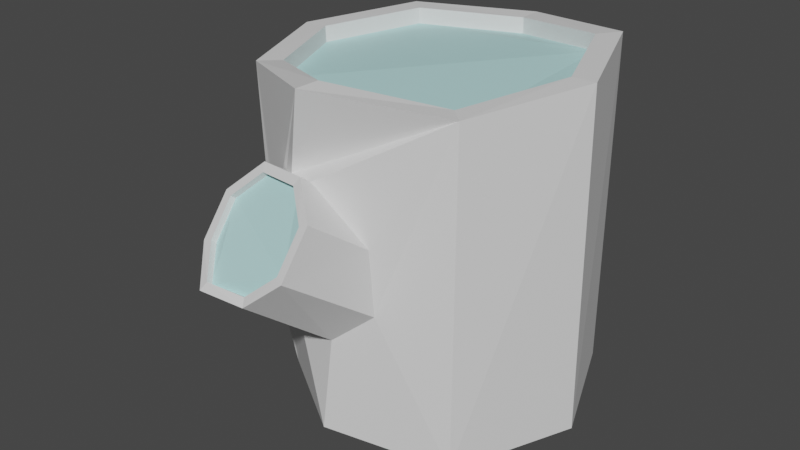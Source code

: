 # Source: B_Log.blend  (saved by Blender 4.0.36; exported with 4.5.12 LTS)
import bpy
from mathutils import Matrix  # noqa: F401  (used for matrix-valued properties, if any)

bpy.ops.wm.read_factory_settings(use_empty=True)
scene = bpy.context.scene
scene.name = 'Scene'

# ---- collections
col_collection = bpy.data.collections.new('Collection'); scene.collection.children.link(col_collection)

# ---- materials (node trees are filled in below, after node groups)
mat_white = bpy.data.materials.new('White')
mat_white.use_transparent_shadow = False
mat_aquablue = bpy.data.materials.new('AquaBlue')
mat_aquablue.use_transparent_shadow = False

# ---- material node trees
mat_white.use_nodes = True; mat_white.node_tree.nodes.clear()
_N = mat_white.node_tree.nodes; _L = mat_white.node_tree.links
n0 = _N.new('ShaderNodeBsdfPrincipled'); n0.name = 'プリンシプルBSDF'; n0.location = (10, 300)
n0.distribution = 'GGX'
n0.subsurface_method = 'RANDOM_WALK_SKIN'
n0.inputs[3].default_value = 1.45
n0.inputs[27].default_value = (0.0, 0.0, 0.0, 1.0)
n0.inputs[28].default_value = 1.0
n1 = _N.new('ShaderNodeOutputMaterial'); n1.name = 'マテリアル出力'; n1.location = (300, 300)
_L.new(n0.outputs[0], n1.inputs[0])
n1.is_active_output = True
mat_aquablue.use_nodes = True; mat_aquablue.node_tree.nodes.clear()
_N = mat_aquablue.node_tree.nodes; _L = mat_aquablue.node_tree.links
n0 = _N.new('ShaderNodeBsdfPrincipled'); n0.name = 'プリンシプルBSDF'; n0.location = (10, 300)
n0.distribution = 'GGX'
n0.subsurface_method = 'RANDOM_WALK_SKIN'
n0.inputs[0].default_value = (0.4857, 0.8, 0.8, 1.0)
n0.inputs[3].default_value = 1.45
n0.inputs[27].default_value = (0.0, 0.0, 0.0, 1.0)
n0.inputs[28].default_value = 1.0
n1 = _N.new('ShaderNodeOutputMaterial'); n1.name = 'マテリアル出力'; n1.location = (300, 300)
_L.new(n0.outputs[0], n1.inputs[0])
n1.is_active_output = True

# ---- world
world_world = bpy.data.worlds.new('World'); scene.world = world_world
world_world.use_nodes = True; world_world.node_tree.nodes.clear()
_N = world_world.node_tree.nodes; _L = world_world.node_tree.links
n0 = _N.new('ShaderNodeOutputWorld'); n0.name = 'World Output'; n0.location = (300, 300)
n1 = _N.new('ShaderNodeBackground'); n1.name = 'Background'; n1.location = (10, 300)
n1.inputs[0].default_value = (0.05088, 0.05088, 0.05088, 1.0)
_L.new(n1.outputs[0], n0.inputs[0])
n0.is_active_output = True
world_world.color = (0.05088, 0.05088, 0.05088)
world_world.use_sun_shadow = False
world_world.sun_shadow_jitter_overblur = 0.0

# ---- meshes
me_log = bpy.data.meshes.new('Log')
me_log.from_pydata([(-0.001809, 0.4025, -0.4706), (-0.006277, -0.5715, 0.3123), (0.0005234, 0.4143, 0.5185), (-0.535, -0.2508, -0.3013), (0.3125, 0.3064, -0.5053), (0.0827, -0.6454, 0.256), (0.311, 0.3079, 0.5555), (-0.5597, -0.2016, -0.2793), (0.07348, -0.7188, 0.1452), (0.4447, -0.01264, -0.5032), (0.4329, -0.01125, 0.5451), (-0.02264, -0.7435, 0.06337), (-0.5606, -0.181, -0.2214), (0.3125, -0.3317, -0.5052), (-0.1566, -0.7478, 0.05939), (-0.5401, -0.2027, -0.1702), (-0.2264, -0.6648, 0.1247), (0.291, -0.307, 0.5083), (0.002131, -0.427, -0.4717), (-0.0106, -0.4651, 0.5587), (-0.2207, -0.5925, 0.227), (-0.5259, -0.2567, -0.1435), (-0.2967, -0.3033, -0.4721), (-0.1321, -0.5544, 0.3073), (-0.2913, -0.309, 0.5097), (-0.5019, -0.3001, -0.1743), (-0.4538, -0.0096, -0.4931), (-0.4144, -0.01172, 0.5109), (-0.499, -0.3203, -0.2284), (-0.3346, 0.3062, -0.506), (-0.3007, 0.2895, 0.5206), (-0.5133, -0.3015, -0.2813), (0.1104, -0.6435, 0.2678), (0.00509, -0.5573, 0.3351), (0.09937, -0.7306, 0.1368), (-0.01253, -0.7604, 0.04252), (-0.1701, -0.7628, 0.03582), (-0.2538, -0.6662, 0.1156), (-0.247, -0.5818, 0.2341), (-0.1424, -0.5366, 0.3287), (-0.001257, 0.4755, -0.4682), (0.3646, 0.3636, -0.5047), (0.08695, -0.6303, 0.2447), (-0.5649, -0.1928, -0.2888), (-0.002719, -0.5565, 0.3007), (0.3646, 0.3636, 0.5594), (-0.1291, -0.539, 0.2961), (-0.2173, -0.5771, 0.2159), (-0.5362, -0.2512, -0.3147), (-0.001946, 0.489, 0.5193), (-0.2226, -0.6502, 0.1127), (-0.1546, -0.7331, 0.04707), (0.5204, -0.01264, -0.5047), (-0.566, -0.1685, -0.2202), (-0.0206, -0.7276, 0.05261), (0.07759, -0.703, 0.1349), (0.509, -0.0145, 0.5479), (0.3646, -0.3889, -0.5047), (0.3441, -0.3583, 0.5087), (-0.5427, -0.194, -0.1606), (-0.001257, -0.5013, -0.4682), (-0.5245, -0.257, -0.1292), (-0.01162, -0.5447, 0.5594), (-0.3466, -0.3583, 0.5087), (-0.4972, -0.3093, -0.166), (-0.5305, -0.0145, -0.4916), (-0.4897, -0.01288, 0.5087), (-0.4937, -0.3327, -0.2289), (-0.3878, 0.3636, -0.5047), (-0.5104, -0.3105, -0.2912), (-0.3555, 0.3426, 0.5193), (0.3151, 0.3089, 0.5062), (-0.5518, -0.1976, -0.2802), (0.003359, 0.4137, 0.4692), (-0.5269, -0.2471, -0.302), (-0.5051, -0.2981, -0.2821), (-0.3, 0.2897, 0.4711), (-0.4129, -0.01079, 0.4615), (-0.4909, -0.3168, -0.2294), (-0.2873, -0.3107, 0.4604), (-0.4939, -0.2961, -0.1747), (-0.5176, -0.2534, -0.1435), (-0.01045, -0.469, 0.5094), (-0.5317, -0.1998, -0.1711), (0.289, -0.3065, 0.4589), (0.4354, -0.007562, 0.4959), (-0.5526, -0.1773, -0.2228), (-0.001744, 0.3994, -0.4212), (0.315, 0.3053, -0.4559), (0.4455, -0.01264, -0.4538), (0.315, -0.3306, -0.4558), (0.004984, -0.4242, -0.4224), (-0.296, -0.3, -0.4228), (-0.4535, -0.006853, -0.4438), (-0.3365, 0.3058, -0.4566), (-0.47, -0.129, -0.2293), (-0.4552, -0.1571, -0.1658), (-0.424, -0.2155, -0.1431), (-0.3953, -0.2687, -0.1754), (-0.3819, -0.2933, -0.239), (-0.3951, -0.2686, -0.3045), (-0.4584, -0.1503, -0.2986), (-0.4247, -0.2131, -0.3215), (-0.3858, -0.2862, -0.2165), (0.01038, -0.5257, 0.3116), (0.01366, -0.524, 0.305), (-0.08244, -0.5008, 0.3008), (0.1419, -0.4597, 0.1351), (0.03593, -0.4965, -0.163), (0.1512, -0.4513, -0.06625), (-0.1329, -0.4705, 0.2841), (-0.213, -0.4291, -0.05555), (-0.2273, -0.4216, 0.1223), (-0.1108, -0.4679, -0.1621)], [], [(99, 103, 98, 64, 67), (43, 101, 102, 48), (82, 79, 24, 19), (90, 13, 18, 91), (71, 85, 10, 6), (88, 4, 9, 89), (85, 84, 17, 10), (99, 67, 69, 100), (69, 48, 102, 100), (113, 111, 112, 63, 22, 60, 57, 58, 62, 106, 104, 105, 107, 109, 108), (70, 68, 65, 66), (40, 68, 70, 49), (45, 56, 52, 41), (56, 58, 57, 52), (108, 35, 36, 113), (33, 1, 5, 32), (38, 39, 110, 112), (47, 20, 16, 50), (82, 19, 17, 84), (37, 36, 14, 16), (88, 87, 0, 4), (38, 20, 23, 39), (33, 39, 23, 1), (37, 16, 20, 38), (71, 6, 2, 73), (96, 59, 61, 97), (22, 18, 60), (107, 32, 34, 109), (95, 53, 59, 96), (90, 89, 9, 13), (42, 5, 1, 44), (92, 91, 18, 22), (94, 93, 26, 29), (94, 29, 0, 87), (42, 55, 8, 5), (51, 14, 11, 54), (86, 83, 15, 12), (75, 31, 28, 78), (51, 50, 16, 14), (55, 54, 11, 8), (76, 73, 2, 30), (78, 28, 25, 80), (46, 44, 1, 23), (53, 43, 7, 12), (59, 53, 12, 15), (60, 18, 13, 9, 4, 0, 29, 26, 22, 65, 68, 40, 41, 52, 57), (59, 15, 21, 61), (67, 28, 31, 69), (35, 34, 8, 11), (35, 11, 14, 36), (46, 23, 20, 47), (48, 69, 31, 3), (72, 86, 12, 7), (56, 45, 6, 10), (34, 32, 5, 8), (98, 103, 63, 66, 65, 101, 95, 96, 97), (108, 109, 34, 35), (22, 26, 93, 92), (105, 104, 33, 32, 107), (75, 74, 3, 31), (81, 80, 25, 21), (72, 7, 3, 74), (81, 21, 15, 83), (76, 30, 27, 77), (48, 3, 7, 43), (64, 61, 21, 25), (77, 27, 24, 79), (64, 25, 28, 67), (90, 91, 92, 93, 94, 87, 88, 89), (111, 37, 38, 112), (95, 101, 43, 53), (33, 104, 106, 110, 39), (111, 113, 36, 37), (82, 84, 85, 71, 73, 76, 77, 79), (97, 61, 64, 98), (42, 44, 46, 47, 50, 51, 54, 55), (81, 83, 86, 72, 74, 75, 78, 80), (110, 106, 62, 63, 112), (49, 45, 41, 40), (101, 65, 22, 63, 103, 99, 100, 102), (49, 70, 66, 63, 62, 58, 56, 10, 17, 19, 24, 27, 30, 2, 6, 45)])
me_log.polygons.foreach_set('material_index', [0, 0, 0, 0, 0, 0, 0, 0, 0, 0, 0, 0, 0, 0, 0, 0, 0, 0, 0, 0, 0, 0, 0, 0, 0, 0, 0, 0, 0, 0, 0, 0, 0, 0, 0, 0, 0, 0, 0, 0, 0, 0, 0, 0, 0, 0, 0, 0, 0, 0, 0, 0, 0, 0, 0, 0, 0, 0, 0, 0, 0, 0, 0, 0, 0, 0, 0, 0, 1, 0, 0, 0, 0, 1, 0, 1, 1, 0, 0, 0, 0])
_uv = me_log.uv_layers.new(name='UVマップ')
_uv.uv.foreach_set('vector', [0.25, 0.6695, 0.2938, 0.6758, 0.375, 0.6865, 0.375, 1.0, 0.25, 1.0, 0.875, 1.0, 0.875, 0.6992, 0.01101, 0.6693, 1.0, 1.0, 0.2498, 0.04581, 0.1072, 0.1046, 0.1072, 0.1046, 0.2498, 0.04581, 0.8958, 0.106, 0.8958, 0.106, 0.7519, 0.04619, 0.7519, 0.04619, 0.3947, 0.3947, 0.4539, 0.2516, 0.4539, 0.2516, 0.3947, 0.3947, 0.8958, 0.3937, 0.8958, 0.3937, 0.9554, 0.2498, 0.9554, 0.2498, 0.4539, 0.2516, 0.3936, 0.1058, 0.3936, 0.1058, 0.4539, 0.2516, 0.25, 0.6695, 0.25, 1.0, 0.125, 1.0, 0.125, 0.6652, 0.125, 1.0, 0.0, 1.0, 0.01101, 0.6693, 0.125, 0.6652, 0.462, 0.6538, 0.4254, 0.7075, 0.4201, 0.7989, 0.375, 1.0, 0.375, 0.5, 0.5, 0.5, 0.625, 0.5, 0.625, 1.0, 0.5, 1.0, 0.4737, 0.8776, 0.5068, 0.8806, 0.5079, 0.8776, 0.5524, 0.8028, 0.5547, 0.7047, 0.5141, 0.6508, 0.125, 1.0, 0.125, 0.5, 0.25, 0.5, 0.25, 1.0, 0.0, 0.5, 0.125, 0.5, 0.125, 1.0, 0.0, 1.0, 0.875, 1.0, 0.75, 1.0, 0.75, 0.5, 0.875, 0.5, 0.75, 1.0, 0.625, 1.0, 0.625, 0.5, 0.75, 0.5, 0.625, 0.5723, 0.625, 1.0, 0.5, 1.0, 0.5, 0.5508, 0.25, 0.49, 0.2509, 0.4544, 0.3947, 0.3947, 0.4197, 0.4197, 0.25, 1.0, 0.125, 1.0, 0.125, 0.8995, 0.25, 0.7483, 0.04677, 0.2507, 0.04677, 0.2507, 0.1072, 0.1046, 0.1072, 0.1046, 0.2498, 0.04581, 0.2498, 0.04581, 0.3936, 0.1058, 0.3936, 0.1058, 0.08029, 0.08029, 0.25, 0.01, 0.2498, 0.04581, 0.1072, 0.1046, 0.8958, 0.3937, 0.7501, 0.4539, 0.7501, 0.4539, 0.8958, 0.3937, 0.01, 0.25, 0.04677, 0.2507, 0.1063, 0.3945, 0.08029, 0.4197, 0.25, 0.49, 0.08029, 0.4197, 0.1063, 0.3945, 0.2509, 0.4544, 0.08029, 0.08029, 0.1072, 0.1046, 0.04677, 0.2507, 0.01, 0.25, 0.3947, 0.3947, 0.3947, 0.3947, 0.2509, 0.4544, 0.2509, 0.4544, 0.625, 0.739, 0.625, 1.0, 0.5, 1.0, 0.5, 0.7034, 0.5803, 0.08029, 0.7519, 0.04619, 0.75, 0.01, 0.875, 0.724, 0.875, 1.0, 0.75, 1.0, 0.75, 0.5743, 0.75, 0.7247, 0.75, 1.0, 0.625, 1.0, 0.3002, 0.6563, 0.8958, 0.106, 0.9554, 0.2498, 0.9554, 0.2498, 0.8958, 0.106, 0.3947, 0.3947, 0.3947, 0.3947, 0.2509, 0.4544, 0.2509, 0.4544, 0.6052, 0.107, 0.7519, 0.04619, 0.7519, 0.04619, 0.6052, 0.107, 0.6038, 0.3933, 0.5451, 0.2519, 0.5451, 0.2519, 0.6038, 0.3933, 0.6038, 0.3933, 0.6038, 0.3933, 0.7501, 0.4539, 0.7501, 0.4539, 0.3947, 0.3947, 0.4539, 0.2516, 0.4539, 0.2516, 0.3947, 0.3947, 0.2498, 0.04581, 0.2498, 0.04581, 0.3936, 0.1058, 0.3936, 0.1058, 0.4539, 0.2516, 0.3936, 0.1058, 0.3936, 0.1058, 0.4539, 0.2516, 0.1063, 0.3945, 0.1063, 0.3945, 0.04677, 0.2507, 0.04677, 0.2507, 0.2498, 0.04581, 0.1072, 0.1046, 0.1072, 0.1046, 0.2498, 0.04581, 0.4539, 0.2516, 0.3936, 0.1058, 0.3936, 0.1058, 0.4539, 0.2516, 0.1063, 0.3945, 0.2509, 0.4544, 0.2509, 0.4544, 0.1063, 0.3945, 0.04677, 0.2507, 0.04677, 0.2507, 0.1072, 0.1046, 0.1072, 0.1046, 0.1063, 0.3945, 0.2509, 0.4544, 0.2509, 0.4544, 0.1063, 0.3945, 0.49, 0.25, 0.4197, 0.4197, 0.3947, 0.3947, 0.4539, 0.2516, 0.4197, 0.08029, 0.49, 0.25, 0.4539, 0.2516, 0.3936, 0.1058, 0.75, 0.01, 0.7519, 0.04619, 0.8958, 0.106, 0.9554, 0.2498, 0.8958, 0.3937, 0.7501, 0.4539, 0.6038, 0.3933, 0.5451, 0.2519, 0.5803, 0.08029, 0.51, 0.25, 0.5803, 0.4197, 0.75, 0.49, 0.9197, 0.4197, 0.99, 0.25, 0.9197, 0.08029, 0.4197, 0.08029, 0.3936, 0.1058, 0.2498, 0.04581, 0.25, 0.01, 0.01, 0.25, 0.04677, 0.2507, 0.1063, 0.3945, 0.08029, 0.4197, 0.4197, 0.08029, 0.49, 0.25, 0.4539, 0.2516, 0.3936, 0.1058, 0.4197, 0.08029, 0.3936, 0.1058, 0.2498, 0.04581, 0.25, 0.01, 0.1063, 0.3945, 0.1063, 0.3945, 0.04677, 0.2507, 0.04677, 0.2507, 0.25, 0.49, 0.08029, 0.4197, 0.1063, 0.3945, 0.2509, 0.4544, 0.3947, 0.3947, 0.4539, 0.2516, 0.4539, 0.2516, 0.3947, 0.3947, 0.49, 0.25, 0.4197, 0.4197, 0.3947, 0.3947, 0.4539, 0.2516, 0.49, 0.25, 0.4197, 0.4197, 0.3947, 0.3947, 0.4539, 0.2516, 0.3421, 0.6518, 0.3485, 0.6303, 0.375, 1.0, 0.25, 1.0, 0.25, 0.5, 0.2991, 0.5931, 0.2925, 0.6326, 0.3014, 0.6603, 0.3227, 0.6697, 0.625, 0.5723, 0.75, 0.5743, 0.75, 1.0, 0.625, 1.0, 0.5803, 0.08029, 0.5451, 0.2519, 0.5451, 0.2519, 0.6052, 0.107, 0.9962, 0.9411, 1.0, 0.9483, 1.0, 1.0, 0.875, 1.0, 0.875, 0.724, 0.1063, 0.3945, 0.2509, 0.4544, 0.2509, 0.4544, 0.1063, 0.3945, 0.2498, 0.04581, 0.1072, 0.1046, 0.1072, 0.1046, 0.2498, 0.04581, 0.3947, 0.3947, 0.3947, 0.3947, 0.2509, 0.4544, 0.2509, 0.4544, 0.2498, 0.04581, 0.2498, 0.04581, 0.3936, 0.1058, 0.3936, 0.1058, 0.1063, 0.3945, 0.1063, 0.3945, 0.04677, 0.2507, 0.04677, 0.2507, 0.25, 0.49, 0.2509, 0.4544, 0.3947, 0.3947, 0.4197, 0.4197, 0.08029, 0.08029, 0.25, 0.01, 0.2498, 0.04581, 0.1072, 0.1046, 0.04677, 0.2507, 0.04677, 0.2507, 0.1072, 0.1046, 0.1072, 0.1046, 0.08029, 0.08029, 0.1072, 0.1046, 0.04677, 0.2507, 0.01, 0.25, 0.8958, 0.106, 0.7519, 0.04619, 0.6052, 0.107, 0.5451, 0.2519, 0.6038, 0.3933, 0.7501, 0.4539, 0.8958, 0.3937, 0.9554, 0.2498, 0.375, 0.6122, 0.375, 1.0, 0.25, 1.0, 0.25, 0.7483, 0.75, 0.7247, 0.875, 0.6992, 0.875, 1.0, 0.75, 1.0, 0.0, 1.0, 0.0, 0.9483, 0.07995, 0.9326, 0.125, 0.8995, 0.125, 1.0, 0.375, 0.6122, 0.5, 0.5508, 0.5, 1.0, 0.375, 1.0, 0.2498, 0.04581, 0.3936, 0.1058, 0.4539, 0.2516, 0.3947, 0.3947, 0.2509, 0.4544, 0.1063, 0.3945, 0.04677, 0.2507, 0.1072, 0.1046, 0.5, 0.7034, 0.5, 1.0, 0.375, 1.0, 0.375, 0.6865, 0.3947, 0.3947, 0.2509, 0.4544, 0.1063, 0.3945, 0.04677, 0.2507, 0.1072, 0.1046, 0.2498, 0.04581, 0.3936, 0.1058, 0.4539, 0.2516, 0.2498, 0.04581, 0.3936, 0.1058, 0.4539, 0.2516, 0.3947, 0.3947, 0.2509, 0.4544, 0.1063, 0.3945, 0.04677, 0.2507, 0.1072, 0.1046, 0.4545, 0.8744, 0.4737, 0.8776, 0.5, 1.0, 0.375, 1.0, 0.4201, 0.7989, 1.0, 1.0, 0.875, 1.0, 0.875, 0.5, 1.0, 0.5, 0.2991, 0.5931, 0.25, 0.5, 0.375, 0.5, 0.375, 1.0, 0.3485, 0.6303, 0.3511, 0.6186, 0.3422, 0.5861, 0.322, 0.5794, 0.25, 0.49, 0.08029, 0.4197, 0.01, 0.25, 0.08029, 0.08029, 0.25, 0.01, 0.4197, 0.08029, 0.49, 0.25, 0.4539, 0.2516, 0.3936, 0.1058, 0.2498, 0.04581, 0.1072, 0.1046, 0.04677, 0.2507, 0.1063, 0.3945, 0.2509, 0.4544, 0.3947, 0.3947, 0.4197, 0.4197])
me_log.materials.append(mat_white)
me_log.materials.append(mat_aquablue)
me_log.update()
arm_armature = bpy.data.armatures.new('Armature')  # bones are not reproduced

# ---- objects
ob_log = bpy.data.objects.new('Log', me_log)
ob_armature = bpy.data.objects.new('Armature', arm_armature)

# ---- transforms, parenting, visibility, modifiers, constraints
ob_log.parent = ob_armature
ob_log.matrix_parent_inverse = Matrix(((1.0, -0.0, 0.0, -0.0), (-0.0, 1.0, -0.0, 0.0), (0.0, -0.0, 2.0, 0.9702), (-0.0, 0.0, -0.0, 1.0)))
ob_log.location = (0.0, 0.0, 0.0)
_vg = ob_log.vertex_groups.new(name='Bone.Bottom')
for _i, _w in zip([0, 1, 2, 3, 4, 5, 6, 7, 8, 9, 10, 11, 12, 13, 14, 15, 16, 17, 18, 19, 20, 21, 22, 23, 24, 25, 26, 27, 28, 29, 30, 31, 32, 33, 34, 35, 36, 37, 38, 39, 40, 41, 42, 43, 44, 46, 47, 48, 49, 50, 51, 52, 53, 54, 55, 56, 57, 58, 59, 60, 61, 62, 63, 64, 65, 66, 67, 68, 69, 70, 71, 72, 73, 74, 75, 76, 77, 78, 79, 80, 81, 82, 83, 84, 85, 86, 87, 88, 89, 90, 91, 92, 93, 94, 95, 96, 97, 98, 99, 100, 101, 102, 103, 104, 105, 106, 107, 108, 109, 110, 111, 112, 113], [0.7951, 0.3345, 0.1151, 0.76, 0.7638, 0.373, 0.05237, 0.7627, 0.3837, 0.8107, 0.1159, 0.3933, 0.7616, 0.8586, 0.3863, 0.7521, 0.3892, 0.1875, 0.8021, 0.1963, 0.3759, 0.7444, 0.837, 0.344, 0.1952, 0.7455, 0.925, 0.2482, 0.751, 0.9274, 0.2251, 0.7551, 0.3754, 0.3279, 0.38, 0.3914, 0.3819, 0.3867, 0.3788, 0.3358, 0.788, 0.7469, 0.3729, 0.7632, 0.3381, 0.3489, 0.3748, 0.7599, 0.09027, 0.3921, 0.3891, 0.8177, 0.7626, 0.3956, 0.3866, 0.1075, 0.8792, 0.1913, 0.7504, 0.7959, 0.7421, 0.1985, 0.1801, 0.7428, 0.9514, 0.2636, 0.75, 0.9573, 0.7542, 0.2426, 0.06808, 0.7625, 0.1311, 0.7603, 0.7556, 0.2171, 0.241, 0.7518, 0.2034, 0.7472, 0.7458, 0.1954, 0.7532, 0.1884, 0.1218, 0.7613, 0.7951, 0.7721, 0.8054, 0.849, 0.8014, 0.8363, 0.91, 0.9123, 0.7768, 0.7348, 0.7068, 0.7006, 0.7262, 0.7749, 0.8091, 0.8061, 0.7156, 0.3207, 0.3234, 0.3112, 0.3892, 0.571, 0.5331, 0.3129, 0.4693, 0.3865, 0.5665]): _vg.add([_i], _w, 'REPLACE')
_vg = ob_log.vertex_groups.new(name='Bone.Top')
for _i, _w in zip([0, 1, 2, 3, 4, 5, 6, 7, 8, 9, 10, 11, 12, 13, 14, 15, 16, 17, 18, 19, 20, 21, 22, 23, 24, 25, 26, 27, 28, 29, 30, 31, 32, 33, 34, 35, 36, 37, 38, 39, 40, 41, 42, 43, 44, 45, 46, 47, 48, 49, 50, 51, 52, 53, 54, 55, 56, 57, 58, 59, 60, 61, 62, 63, 64, 65, 66, 67, 68, 69, 70, 71, 72, 73, 74, 75, 76, 77, 78, 79, 80, 81, 82, 83, 84, 85, 86, 87, 88, 89, 90, 91, 92, 93, 94, 95, 96, 97, 98, 99, 100, 101, 102, 103, 104, 105, 106, 107, 108, 109, 110, 111, 112, 113], [0.2049, 0.6656, 0.8849, 0.2399, 0.2362, 0.627, 0.9476, 0.2373, 0.6163, 0.1893, 0.8841, 0.6067, 0.2384, 0.1414, 0.6137, 0.2479, 0.6108, 0.8125, 0.1979, 0.8037, 0.6241, 0.2556, 0.163, 0.656, 0.8048, 0.2545, 0.07496, 0.7518, 0.249, 0.07257, 0.7749, 0.2449, 0.6246, 0.6721, 0.62, 0.6086, 0.6181, 0.6133, 0.6212, 0.6642, 0.212, 0.2531, 0.6271, 0.2368, 0.6619, 0.9777, 0.6511, 0.6252, 0.2401, 0.9097, 0.6079, 0.6109, 0.1823, 0.2374, 0.6044, 0.6134, 0.8925, 0.1208, 0.8087, 0.2496, 0.2041, 0.2579, 0.8015, 0.8199, 0.2572, 0.04724, 0.7364, 0.25, 0.03531, 0.2458, 0.7574, 0.9319, 0.2375, 0.8689, 0.2397, 0.2443, 0.7829, 0.759, 0.2482, 0.7966, 0.2528, 0.2542, 0.8046, 0.2467, 0.8116, 0.8782, 0.2387, 0.2049, 0.2279, 0.1946, 0.151, 0.1986, 0.1637, 0.08998, 0.08766, 0.2232, 0.2652, 0.2932, 0.2994, 0.2737, 0.2251, 0.1909, 0.1939, 0.2844, 0.6793, 0.6766, 0.6888, 0.6108, 0.429, 0.4669, 0.6871, 0.5307, 0.6135, 0.4335]): _vg.add([_i], _w, 'REPLACE')
_m = ob_log.modifiers.new('Armature', 'ARMATURE')
_m.object = ob_armature
ob_armature.location = (0.0, 0.0, -0.4851)
ob_armature.scale = (1.0, 1.0, 0.5)
ob_armature.show_in_front = True

# ---- collection membership
col_collection.objects.link(ob_log)
col_collection.objects.link(ob_armature)

# ---- scene / render settings (as saved in the file)
scene.frame_start = 1; scene.frame_end = 40; scene.frame_set(38)
scene.render.engine = 'BLENDER_EEVEE_NEXT'
scene.cycles.sampling_pattern = 'TABULATED_SOBOL'
scene.cycles.use_light_tree = False
scene.view_settings.view_transform = 'Filmic'
bpy.context.view_layer.update()

# ---- added for rendering (the .blend has no active camera and no usable light): camera, sun
cam_auto = bpy.data.cameras.new('AutoCamera')
cam_auto.lens = 50.0
cam_auto.sensor_width = 36.0
cam_auto.clip_end = 1000.0
ob_auto_camera = bpy.data.objects.new('AutoCamera', cam_auto)
scene.collection.objects.link(ob_auto_camera)
ob_auto_camera.location = (1.80024, -2.32451, 1.48512)
ob_auto_camera.rotation_euler = (1.09748, -7.21219e-08, 0.694738)
scene.camera = ob_auto_camera
light_auto_sun = bpy.data.lights.new('AutoSun', 'SUN')
light_auto_sun.energy = 3.0
light_auto_sun.angle = 0.0523599
ob_auto_sun = bpy.data.objects.new('AutoSun', light_auto_sun)
scene.collection.objects.link(ob_auto_sun)
ob_auto_sun.rotation_euler = (0.872665, 0.174533, 0.523599)
bpy.context.view_layer.update()
